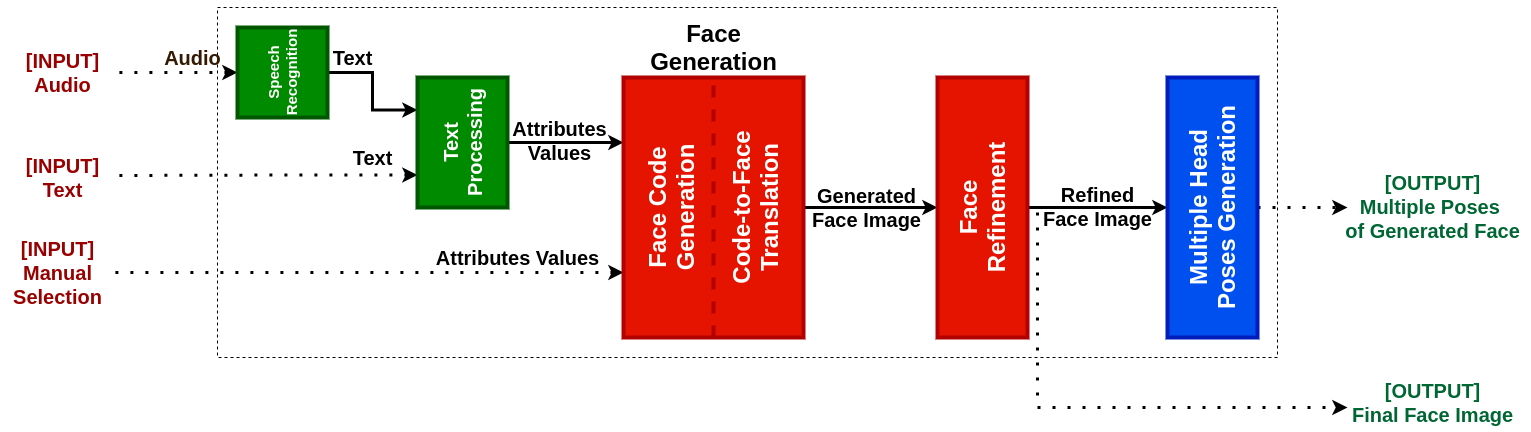

The diagram above was exported from draw.io. Its source (the exported page's mxGraphModel, read from the mxfile embedded in the PNG):
<mxGraphModel dx="2779" dy="1106" grid="1" gridSize="10" guides="1" tooltips="1" connect="1" arrows="1" fold="1" page="1" pageScale="1" pageWidth="850" pageHeight="1100" math="0" shadow="0">
  <root>
    <mxCell id="0" />
    <mxCell id="1" parent="0" />
    <mxCell id="3wEsAj4BTMb0vrQYh7Fo-11" value="" style="rounded=0;whiteSpace=wrap;html=1;strokeWidth=1;fillColor=none;dashed=1;" parent="1" vertex="1">
      <mxGeometry y="220" width="1060" height="350" as="geometry" />
    </mxCell>
    <mxCell id="3wEsAj4BTMb0vrQYh7Fo-7" style="edgeStyle=orthogonalEdgeStyle;rounded=0;orthogonalLoop=1;jettySize=auto;html=1;exitX=1;exitY=0.5;exitDx=0;exitDy=0;entryX=0;entryY=0.25;entryDx=0;entryDy=0;strokeWidth=3;" parent="1" source="3wEsAj4BTMb0vrQYh7Fo-1" target="3wEsAj4BTMb0vrQYh7Fo-2" edge="1">
      <mxGeometry relative="1" as="geometry" />
    </mxCell>
    <mxCell id="3wEsAj4BTMb0vrQYh7Fo-12" style="edgeStyle=orthogonalEdgeStyle;rounded=0;orthogonalLoop=1;jettySize=auto;html=1;exitX=0;exitY=0.5;exitDx=0;exitDy=0;strokeWidth=3;endArrow=none;endFill=0;startArrow=classic;startFill=1;dashed=1;dashPattern=1 4;fontSize=11;" parent="1" source="3wEsAj4BTMb0vrQYh7Fo-1" edge="1">
      <mxGeometry relative="1" as="geometry">
        <mxPoint x="-110" y="285" as="targetPoint" />
      </mxGeometry>
    </mxCell>
    <mxCell id="3wEsAj4BTMb0vrQYh7Fo-1" value="&lt;font style=&quot;font-size: 15px;&quot;&gt;&lt;b style=&quot;font-size: 15px;&quot;&gt;Speech&lt;br style=&quot;font-size: 15px;&quot;&gt;Recognition&lt;/b&gt;&lt;/font&gt;" style="whiteSpace=wrap;html=1;aspect=fixed;strokeWidth=4;fillColor=#008a00;strokeColor=#005700;fontColor=#ffffff;horizontal=0;fontSize=15;" parent="1" vertex="1">
      <mxGeometry x="20" y="240" width="90" height="90" as="geometry" />
    </mxCell>
    <mxCell id="3wEsAj4BTMb0vrQYh7Fo-8" style="edgeStyle=orthogonalEdgeStyle;rounded=0;orthogonalLoop=1;jettySize=auto;html=1;exitX=1;exitY=0.5;exitDx=0;exitDy=0;entryX=0;entryY=0.25;entryDx=0;entryDy=0;strokeWidth=3;" parent="1" source="3wEsAj4BTMb0vrQYh7Fo-2" target="4jTvXSzXGinDEZt0s0AL-5" edge="1">
      <mxGeometry relative="1" as="geometry">
        <mxPoint x="404.99999999999955" y="355" as="targetPoint" />
      </mxGeometry>
    </mxCell>
    <mxCell id="3wEsAj4BTMb0vrQYh7Fo-13" style="edgeStyle=orthogonalEdgeStyle;rounded=0;orthogonalLoop=1;jettySize=auto;html=1;exitX=0;exitY=0.75;exitDx=0;exitDy=0;startArrow=classic;startFill=1;endArrow=none;endFill=0;strokeWidth=3;dashed=1;dashPattern=1 4;" parent="1" source="3wEsAj4BTMb0vrQYh7Fo-2" edge="1">
      <mxGeometry relative="1" as="geometry">
        <mxPoint x="-110" y="388" as="targetPoint" />
      </mxGeometry>
    </mxCell>
    <mxCell id="3wEsAj4BTMb0vrQYh7Fo-2" value="&lt;font style=&quot;font-size: 20px;&quot;&gt;&lt;b style=&quot;font-size: 20px;&quot;&gt;Text&lt;br style=&quot;font-size: 20px;&quot;&gt;Processing&lt;/b&gt;&lt;/font&gt;" style="rounded=0;whiteSpace=wrap;html=1;strokeWidth=4;fillColor=#008a00;strokeColor=#005700;fontColor=#ffffff;verticalAlign=middle;horizontal=0;fontSize=20;" parent="1" vertex="1">
      <mxGeometry x="200" y="290" width="90" height="130" as="geometry" />
    </mxCell>
    <mxCell id="3wEsAj4BTMb0vrQYh7Fo-9" style="edgeStyle=orthogonalEdgeStyle;rounded=0;orthogonalLoop=1;jettySize=auto;html=1;exitX=1;exitY=0.5;exitDx=0;exitDy=0;entryX=0;entryY=0.5;entryDx=0;entryDy=0;strokeWidth=3;" parent="1" target="3wEsAj4BTMb0vrQYh7Fo-5" edge="1">
      <mxGeometry relative="1" as="geometry">
        <mxPoint x="569.9999999999995" y="420" as="sourcePoint" />
      </mxGeometry>
    </mxCell>
    <mxCell id="3wEsAj4BTMb0vrQYh7Fo-14" style="edgeStyle=orthogonalEdgeStyle;rounded=0;orthogonalLoop=1;jettySize=auto;html=1;startArrow=classic;startFill=1;endArrow=none;endFill=0;strokeWidth=3;dashed=1;dashPattern=1 4;exitX=0;exitY=0.75;exitDx=0;exitDy=0;" parent="1" source="4jTvXSzXGinDEZt0s0AL-5" edge="1">
      <mxGeometry relative="1" as="geometry">
        <mxPoint x="-110" y="485" as="targetPoint" />
        <mxPoint x="405" y="485" as="sourcePoint" />
      </mxGeometry>
    </mxCell>
    <mxCell id="3wEsAj4BTMb0vrQYh7Fo-10" style="edgeStyle=orthogonalEdgeStyle;rounded=0;orthogonalLoop=1;jettySize=auto;html=1;exitX=1;exitY=0.5;exitDx=0;exitDy=0;entryX=0;entryY=0.5;entryDx=0;entryDy=0;strokeWidth=3;" parent="1" source="3wEsAj4BTMb0vrQYh7Fo-5" target="3wEsAj4BTMb0vrQYh7Fo-6" edge="1">
      <mxGeometry relative="1" as="geometry" />
    </mxCell>
    <mxCell id="3wEsAj4BTMb0vrQYh7Fo-27" style="edgeStyle=orthogonalEdgeStyle;rounded=0;orthogonalLoop=1;jettySize=auto;html=1;exitX=1;exitY=0.5;exitDx=0;exitDy=0;dashed=1;dashPattern=1 4;startArrow=none;startFill=0;endArrow=classic;endFill=1;strokeColor=#000000;strokeWidth=3;" parent="1" source="3wEsAj4BTMb0vrQYh7Fo-5" edge="1">
      <mxGeometry relative="1" as="geometry">
        <mxPoint x="1130" y="620" as="targetPoint" />
        <Array as="points">
          <mxPoint x="820" y="420" />
          <mxPoint x="820" y="620" />
        </Array>
      </mxGeometry>
    </mxCell>
    <mxCell id="3wEsAj4BTMb0vrQYh7Fo-5" value="&lt;span style=&quot;font-size: 24px;&quot;&gt;&lt;b style=&quot;font-size: 24px;&quot;&gt;Face&lt;br style=&quot;font-size: 24px;&quot;&gt;Refinement&lt;br style=&quot;font-size: 24px;&quot;&gt;&lt;/b&gt;&lt;/span&gt;" style="rounded=0;whiteSpace=wrap;html=1;strokeWidth=4;fillColor=#e51400;strokeColor=#B20000;fontColor=#ffffff;fontSize=24;horizontal=0;" parent="1" vertex="1">
      <mxGeometry x="720" y="290" width="90" height="260" as="geometry" />
    </mxCell>
    <mxCell id="3wEsAj4BTMb0vrQYh7Fo-25" style="edgeStyle=orthogonalEdgeStyle;rounded=0;orthogonalLoop=1;jettySize=auto;html=1;exitX=1;exitY=0.5;exitDx=0;exitDy=0;dashed=1;dashPattern=1 4;startArrow=none;startFill=0;endArrow=classic;endFill=1;strokeColor=#000000;strokeWidth=3;" parent="1" source="3wEsAj4BTMb0vrQYh7Fo-6" edge="1">
      <mxGeometry relative="1" as="geometry">
        <mxPoint x="1130" y="420" as="targetPoint" />
      </mxGeometry>
    </mxCell>
    <mxCell id="3wEsAj4BTMb0vrQYh7Fo-6" value="&lt;span style=&quot;font-size: 24px;&quot;&gt;&lt;b style=&quot;font-size: 24px;&quot;&gt;Multiple Head&lt;br style=&quot;font-size: 24px;&quot;&gt;Poses Generation&lt;br style=&quot;font-size: 24px;&quot;&gt;&lt;/b&gt;&lt;/span&gt;" style="rounded=0;whiteSpace=wrap;html=1;strokeWidth=4;fillColor=#0050ef;strokeColor=#001DBC;fontColor=#ffffff;horizontal=0;fontSize=24;" parent="1" vertex="1">
      <mxGeometry x="950" y="290" width="90" height="260" as="geometry" />
    </mxCell>
    <mxCell id="3wEsAj4BTMb0vrQYh7Fo-15" value="&lt;font color=&quot;#990000&quot; style=&quot;font-size: 20px&quot;&gt;&lt;b style=&quot;font-size: 20px&quot;&gt;[INPUT]&lt;br&gt;Audio&lt;/b&gt;&lt;/font&gt;" style="text;html=1;align=center;verticalAlign=middle;resizable=0;points=[];autosize=1;fontSize=20;" parent="1" vertex="1">
      <mxGeometry x="-200" y="260" width="90" height="50" as="geometry" />
    </mxCell>
    <mxCell id="3wEsAj4BTMb0vrQYh7Fo-16" value="&lt;font color=&quot;#990000&quot; style=&quot;font-size: 20px;&quot;&gt;&lt;b style=&quot;font-size: 20px;&quot;&gt;[INPUT]&lt;br style=&quot;font-size: 20px;&quot;&gt;Text&lt;/b&gt;&lt;/font&gt;" style="text;html=1;align=center;verticalAlign=middle;resizable=0;points=[];autosize=1;fontSize=20;" parent="1" vertex="1">
      <mxGeometry x="-200" y="365" width="90" height="50" as="geometry" />
    </mxCell>
    <mxCell id="3wEsAj4BTMb0vrQYh7Fo-17" value="&lt;font color=&quot;#990000&quot; style=&quot;font-size: 20px&quot;&gt;&lt;b style=&quot;font-size: 20px&quot;&gt;[INPUT]&lt;br&gt;Manual&lt;br&gt;Selection&lt;/b&gt;&lt;/font&gt;" style="text;html=1;align=center;verticalAlign=middle;resizable=0;points=[];autosize=1;fontSize=20;" parent="1" vertex="1">
      <mxGeometry x="-210" y="445" width="100" height="80" as="geometry" />
    </mxCell>
    <mxCell id="3wEsAj4BTMb0vrQYh7Fo-19" value="&lt;font style=&quot;font-size: 20px;&quot;&gt;&lt;b style=&quot;font-size: 20px;&quot;&gt;Text&lt;/b&gt;&lt;/font&gt;" style="text;html=1;align=center;verticalAlign=middle;resizable=0;points=[];autosize=1;fontSize=20;" parent="1" vertex="1">
      <mxGeometry x="105" y="255" width="60" height="30" as="geometry" />
    </mxCell>
    <mxCell id="3wEsAj4BTMb0vrQYh7Fo-20" value="&lt;font style=&quot;font-size: 20px;&quot;&gt;&lt;b style=&quot;font-size: 20px;&quot;&gt;Text&lt;/b&gt;&lt;/font&gt;" style="text;html=1;align=center;verticalAlign=middle;resizable=0;points=[];autosize=1;fontSize=20;" parent="1" vertex="1">
      <mxGeometry x="125" y="355" width="60" height="30" as="geometry" />
    </mxCell>
    <mxCell id="3wEsAj4BTMb0vrQYh7Fo-21" value="&lt;font style=&quot;font-size: 20px;&quot;&gt;&lt;b style=&quot;font-size: 20px;&quot;&gt;Attributes&lt;br style=&quot;font-size: 20px;&quot;&gt;Values&lt;br style=&quot;font-size: 20px;&quot;&gt;&lt;/b&gt;&lt;/font&gt;" style="text;html=1;align=center;verticalAlign=middle;resizable=0;points=[];autosize=1;fontSize=20;" parent="1" vertex="1">
      <mxGeometry x="287" y="328" width="110" height="50" as="geometry" />
    </mxCell>
    <mxCell id="3wEsAj4BTMb0vrQYh7Fo-22" value="&lt;font style=&quot;font-size: 20px;&quot;&gt;&lt;b style=&quot;font-size: 20px;&quot;&gt;Attributes Values&lt;br style=&quot;font-size: 20px;&quot;&gt;&lt;/b&gt;&lt;/font&gt;" style="text;html=1;align=center;verticalAlign=middle;resizable=0;points=[];autosize=1;fontSize=20;" parent="1" vertex="1">
      <mxGeometry x="210" y="455" width="180" height="30" as="geometry" />
    </mxCell>
    <mxCell id="3wEsAj4BTMb0vrQYh7Fo-23" value="&lt;font style=&quot;font-size: 20px;&quot;&gt;&lt;b style=&quot;font-size: 20px;&quot;&gt;Generated&lt;br style=&quot;font-size: 20px;&quot;&gt;Face Image&lt;br style=&quot;font-size: 20px;&quot;&gt;&lt;/b&gt;&lt;/font&gt;" style="text;html=1;align=center;verticalAlign=middle;resizable=0;points=[];autosize=1;fontSize=20;" parent="1" vertex="1">
      <mxGeometry x="589" y="395" width="120" height="50" as="geometry" />
    </mxCell>
    <mxCell id="3wEsAj4BTMb0vrQYh7Fo-24" value="&lt;font style=&quot;font-size: 20px;&quot;&gt;&lt;b style=&quot;font-size: 20px;&quot;&gt;Refined&lt;br style=&quot;font-size: 20px;&quot;&gt;Face Image&lt;br style=&quot;font-size: 20px;&quot;&gt;&lt;/b&gt;&lt;/font&gt;" style="text;html=1;align=center;verticalAlign=middle;resizable=0;points=[];autosize=1;fontSize=20;" parent="1" vertex="1">
      <mxGeometry x="820" y="394" width="120" height="50" as="geometry" />
    </mxCell>
    <mxCell id="xSSYO7mTfKeMCcOicSSZ-1" value="&lt;font color=&quot;#006633&quot; style=&quot;font-size: 20px;&quot;&gt;&lt;b style=&quot;font-size: 20px;&quot;&gt;[OUTPUT]&lt;br style=&quot;font-size: 20px;&quot;&gt;Multiple Poses &lt;br style=&quot;font-size: 20px;&quot;&gt;of Generated Face&lt;/b&gt;&lt;/font&gt;" style="text;html=1;align=center;verticalAlign=middle;resizable=0;points=[];autosize=1;fontSize=20;" parent="1" vertex="1">
      <mxGeometry x="1120" y="379" width="190" height="80" as="geometry" />
    </mxCell>
    <mxCell id="xSSYO7mTfKeMCcOicSSZ-2" value="&lt;font color=&quot;#006633&quot; style=&quot;font-size: 20px;&quot;&gt;&lt;b style=&quot;font-size: 20px;&quot;&gt;[OUTPUT]&lt;br style=&quot;font-size: 20px;&quot;&gt;Final Face Image&lt;br style=&quot;font-size: 20px;&quot;&gt;&lt;/b&gt;&lt;/font&gt;" style="text;html=1;align=center;verticalAlign=middle;resizable=0;points=[];autosize=1;fontSize=20;" parent="1" vertex="1">
      <mxGeometry x="1125" y="590" width="180" height="50" as="geometry" />
    </mxCell>
    <mxCell id="xSSYO7mTfKeMCcOicSSZ-3" value="&lt;font style=&quot;font-size: 20px;&quot;&gt;&lt;b style=&quot;font-size: 20px;&quot;&gt;Audio&lt;/b&gt;&lt;/font&gt;" style="text;html=1;align=center;verticalAlign=middle;resizable=0;points=[];autosize=1;fontSize=20;fontColor=#331A00;" parent="1" vertex="1">
      <mxGeometry x="-60" y="255" width="70" height="30" as="geometry" />
    </mxCell>
    <mxCell id="4jTvXSzXGinDEZt0s0AL-3" value="&lt;font color=&quot;#ffffff&quot; size=&quot;1&quot;&gt;&lt;b style=&quot;font-size: 24px&quot;&gt;Face Generation&lt;/b&gt;&lt;/font&gt;" style="text;html=1;align=center;verticalAlign=middle;resizable=0;points=[];autosize=1;fontSize=20;fontColor=#331A00;" parent="1" vertex="1">
      <mxGeometry x="386" y="303" width="200" height="30" as="geometry" />
    </mxCell>
    <mxCell id="4jTvXSzXGinDEZt0s0AL-5" value="&lt;span style=&quot;font-size: 24px&quot;&gt;&lt;b style=&quot;font-size: 24px&quot;&gt;Face Code&lt;br&gt;Generation&lt;br&gt;&lt;br&gt;Code-to-Face&lt;br&gt;Translation&lt;br style=&quot;font-size: 24px&quot;&gt;&lt;/b&gt;&lt;/span&gt;" style="rounded=0;whiteSpace=wrap;html=1;strokeWidth=4;fillColor=#e51400;strokeColor=#B20000;fontColor=#ffffff;fontSize=24;horizontal=0;align=center;" parent="1" vertex="1">
      <mxGeometry x="406" y="290" width="180" height="260" as="geometry" />
    </mxCell>
    <mxCell id="4jTvXSzXGinDEZt0s0AL-9" value="&lt;b&gt;&lt;font style=&quot;font-size: 24px&quot;&gt;Face&lt;br&gt;Generation&lt;/font&gt;&lt;/b&gt;" style="text;html=1;align=center;verticalAlign=middle;resizable=0;points=[];autosize=1;" parent="1" vertex="1">
      <mxGeometry x="426" y="240" width="140" height="40" as="geometry" />
    </mxCell>
    <mxCell id="4jTvXSzXGinDEZt0s0AL-11" value="" style="endArrow=none;dashed=1;html=1;strokeWidth=4;entryX=0.5;entryY=0;entryDx=0;entryDy=0;exitX=0.5;exitY=1;exitDx=0;exitDy=0;fillColor=#e51400;strokeColor=#B20000;" parent="1" source="4jTvXSzXGinDEZt0s0AL-5" target="4jTvXSzXGinDEZt0s0AL-5" edge="1">
      <mxGeometry width="50" height="50" relative="1" as="geometry">
        <mxPoint x="476" y="350" as="sourcePoint" />
        <mxPoint x="526" y="300" as="targetPoint" />
      </mxGeometry>
    </mxCell>
  </root>
</mxGraphModel>